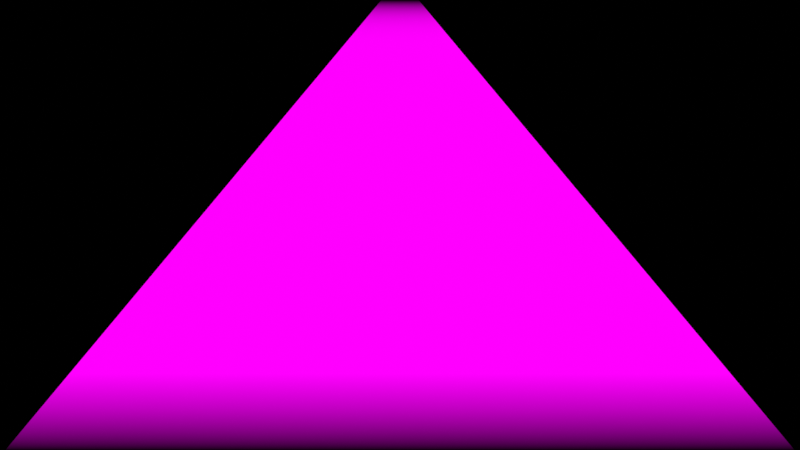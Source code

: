 # Source: StageV5.blend  (saved by Blender 4.0.36; exported with 4.5.12 LTS)
import bpy
from mathutils import Matrix  # noqa: F401  (used for matrix-valued properties, if any)

bpy.ops.wm.read_factory_settings(use_empty=True)
scene = bpy.context.scene
scene.name = 'In-game'

# ---- collections
col_collection = bpy.data.collections.new('Collection'); scene.collection.children.link(col_collection)

# ---- images (referenced by path relative to the original .blend; pixels are not part of the script)
import os
ASSET_DIR = os.environ.get("B2B_ASSET_DIR", "")  # directory of the original .blend (textures are referenced by path, not embedded)
HERE = os.path.dirname(os.path.abspath(__file__))  # packed textures are extracted next to this script under _unpacked/

def load_image(name, relpath, width, height, colorspace="sRGB"):
    """Load a texture the original file referenced (path relative to the .blend, or extracted next to this script)."""
    p = next((c for c in (os.path.join(HERE, relpath), os.path.join(ASSET_DIR, relpath)) if relpath and os.path.exists(c)), "")
    if p:
        img = bpy.data.images.load(p, check_existing=True)
        img.name = name
    else:  # same state as the original file: an image datablock whose file is absent (Cycles renders it pink)
        img = bpy.data.images.new(name, width, height)
        img.source = "FILE"
        img.filepath = "//" + (relpath or name)
    img.colorspace_settings.name = colorspace
    return img
img_stage_edge_png = load_image('stage_edge.png', 'textures/stage_edge.png', 1024, 1024, 'sRGB')
img_stagelane_png = load_image('stagelane.png', 'textures/stagelane.png', 1024, 1024, 'sRGB')
img_judgementlane_png = load_image('judgementlane.png', 'textures/judgementlane.png', 1024, 1024, 'sRGB')

# ---- materials (node trees are filled in below, after node groups)
mat_edge = bpy.data.materials.new('Edge')
mat_edge.surface_render_method = 'BLENDED'
mat_edge.blend_method = 'BLEND'
mat_edge.alpha_threshold = 0.0
mat_edge.use_transparent_shadow = False
mat_edge.roughness = 0.5
mat_edge.line_color = (0.0, 0.0, 0.0, 1.0)
mat_lanes = bpy.data.materials.new('Lanes')
mat_lanes.surface_render_method = 'BLENDED'
mat_lanes.blend_method = 'BLEND'
mat_lanes.alpha_threshold = 0.0
mat_lanes.use_transparent_shadow = False
mat_lanes.roughness = 0.5
mat_lanes.line_color = (0.0, 0.0, 0.0, 1.0)
mat_judgement_line = bpy.data.materials.new('Judgement Line')
mat_judgement_line.surface_render_method = 'BLENDED'
mat_judgement_line.blend_method = 'BLEND'
mat_judgement_line.alpha_threshold = 0.0
mat_judgement_line.use_transparent_shadow = False
mat_judgement_line.roughness = 0.5
mat_judgement_line.line_color = (0.0, 0.0, 0.0, 1.0)

# ---- node groups
ng_stage_alpha = bpy.data.node_groups.new('Stage Alpha', 'ShaderNodeTree')
_s = ng_stage_alpha.interface.new_socket(name='Alpha', in_out='OUTPUT', socket_type='NodeSocketFloat')
_s.subtype = 'FACTOR'
_s.min_value = 0.0
_s.max_value = 1.0
_s = ng_stage_alpha.interface.new_socket(name='Alpha', in_out='INPUT', socket_type='NodeSocketFloat')
_s.subtype = 'FACTOR'
_s.default_value = 1.0
_s.min_value = 0.0
_s.max_value = 1.0
_N = ng_stage_alpha.nodes; _L = ng_stage_alpha.links
n0 = _N.new('NodeGroupOutput'); n0.name = 'Group Output'; n0.location = (701, 0)
n1 = _N.new('ShaderNodeSeparateXYZ'); n1.name = 'Separate XYZ.001'; n1.location = (-333, 16)
n2 = _N.new('NodeGroupInput'); n2.name = 'Group Input'; n2.location = (-714, -30)
n3 = _N.new('ShaderNodeMath'); n3.name = 'Math.003'; n3.location = (247, 46)
n3.operation = 'MULTIPLY'
n4 = _N.new('ShaderNodeMath'); n4.name = 'Math.002'; n4.location = (453, -28)
n4.operation = 'MULTIPLY'
n5 = _N.new('ShaderNodeValToRGB'); n5.name = 'Color Ramp'; n5.location = (-147, 160)
n5.color_ramp.interpolation = 'EASE'
while len(n5.color_ramp.elements) > 1: n5.color_ramp.elements.remove(n5.color_ramp.elements[-1])
n5.color_ramp.elements[0].position = 0.0; n5.color_ramp.elements[0].color = (0.0, 0.0, 0.0, 1.0)
_e = n5.color_ramp.elements.new(0.0075); _e.color = (1.0, 1.0, 1.0, 1.0)
n6 = _N.new('ShaderNodeValToRGB'); n6.name = 'Color Ramp.001'; n6.location = (-148, -62)
n6.color_ramp.interpolation = 'EASE'
while len(n6.color_ramp.elements) > 1: n6.color_ramp.elements.remove(n6.color_ramp.elements[-1])
n6.color_ramp.elements[0].position = 0.25; n6.color_ramp.elements[0].color = (1.0, 1.0, 1.0, 1.0)
_e = n6.color_ramp.elements.new(1.0); _e.color = (0.0, 0.0, 0.0, 1.0)
n7 = _N.new('ShaderNodeTexCoord'); n7.name = 'Texture Coordinate'; n7.location = (-540, -2)
_L.new(n7.outputs[0], n1.inputs[0])
_L.new(n1.outputs[1], n6.inputs[0])
_L.new(n6.outputs[0], n3.inputs[1])
_L.new(n3.outputs[0], n4.inputs[1])
_L.new(n1.outputs[1], n5.inputs[0])
_L.new(n5.outputs[0], n3.inputs[0])
_L.new(n2.outputs[0], n4.inputs[0])
_L.new(n4.outputs[0], n0.inputs[0])
n0.is_active_output = True
ng_judgement_line = bpy.data.node_groups.new('Judgement Line', 'GeometryNodeTree')
_s = ng_judgement_line.interface.new_socket(name='Geometry', in_out='OUTPUT', socket_type='NodeSocketGeometry')
_s = ng_judgement_line.interface.new_socket(name='UV', in_out='OUTPUT', socket_type='NodeSocketVector')
_s = ng_judgement_line.interface.new_socket(name='Material', in_out='INPUT', socket_type='NodeSocketMaterial')
_s = ng_judgement_line.interface.new_socket(name='Y Pos', in_out='INPUT', socket_type='NodeSocketFloat')
_s.force_non_field = True
_s = ng_judgement_line.interface.new_socket(name='Left', in_out='INPUT', socket_type='NodeSocketFloat')
_s.force_non_field = True
_s = ng_judgement_line.interface.new_socket(name='Right', in_out='INPUT', socket_type='NodeSocketFloat')
_s.force_non_field = True
_s = ng_judgement_line.interface.new_socket(name='Left Edge', in_out='INPUT', socket_type='NodeSocketBool')
_s.default_value = True
_s.force_non_field = True
_s = ng_judgement_line.interface.new_socket(name='Right Edge', in_out='INPUT', socket_type='NodeSocketBool')
_s.default_value = True
_s.force_non_field = True
_N = ng_judgement_line.nodes; _L = ng_judgement_line.links
n0 = _N.new('ShaderNodeVectorMath'); n0.name = 'Vector Math.002'; n0.location = (-36, -67)
n1 = _N.new('GeometryNodeMeshGrid'); n1.name = 'Grid'; n1.location = (-86, 290)
n1.inputs[0].default_value = 3.0
n1.inputs[1].default_value = 2.0
n1.inputs[2].default_value = 4
n1.inputs[3].default_value = 2
n2 = _N.new('ShaderNodeVectorMath'); n2.name = 'Vector Math'; n2.location = (447, 113)
n2.operation = 'MULTIPLY'
n2.inputs[1].default_value = (1.0, 360.0, 1.0)
n3 = _N.new('ShaderNodeCombineXYZ'); n3.name = 'Combine XYZ'; n3.location = (-240, -189)
n4 = _N.new('ShaderNodeMath'); n4.name = 'Math'; n4.location = (-409, -236)
n4.operation = 'DIVIDE'
n4.inputs[1].default_value = 100.0
n5 = _N.new('ShaderNodeVectorMath'); n5.name = 'Vector Math.001'; n5.location = (-243, 10)
n5.operation = 'DIVIDE'
n5.inputs[1].default_value = (1.0, 50.0, 1.0)
n6 = _N.new('GeometryNodeInputPosition'); n6.name = 'Position'; n6.location = (-422, -41)
n7 = _N.new('NodeGroupOutput'); n7.name = 'Group Output'; n7.location = (2580, 24)
n8 = _N.new('NodeReroute'); n8.name = 'Reroute.002'; n8.location = (2341, -31)
n8.width = 16
n8.socket_idname = 'NodeSocketVector'
n9 = _N.new('GeometryNodeSetPosition'); n9.name = 'Set Position'; n9.location = (622, 316)
n10 = _N.new('FunctionNodeCompare'); n10.name = 'Compare'; n10.location = (957, 290)
n10.operation = 'LESS_EQUAL'
n10.data_type = 'INT'
n10.inputs[3].default_value = 3
n10.inputs[6].default_value = (0.0, 0.0, 0.0, 0.0)
n10.inputs[7].default_value = (0.0, 0.0, 0.0, 0.0)
n11 = _N.new('FunctionNodeCompare'); n11.name = 'Compare.001'; n11.location = (1148, 500)
n11.operation = 'GREATER_EQUAL'
n11.data_type = 'INT'
n11.inputs[3].default_value = 4
n11.inputs[6].default_value = (0.0, 0.0, 0.0, 0.0)
n11.inputs[7].default_value = (0.0, 0.0, 0.0, 0.0)
n12 = _N.new('GeometryNodeInputIndex'); n12.name = 'Index.001'; n12.location = (900, 456)
n13 = _N.new('ShaderNodeCombineXYZ'); n13.name = 'Combine XYZ.002'; n13.location = (957, 115)
n14 = _N.new('GeometryNodeSetPosition'); n14.name = 'Set Position.001'; n14.location = (1142, 340)
n15 = _N.new('GeometryNodeSetPosition'); n15.name = 'Set Position.002'; n15.location = (1335, 359)
n16 = _N.new('ShaderNodeCombineXYZ'); n16.name = 'Combine XYZ.003'; n16.location = (1167, 148)
n17 = _N.new('ShaderNodeMath'); n17.name = 'Math.001'; n17.location = (774, 110)
n17.inputs[1].default_value = 1.5
n18 = _N.new('ShaderNodeMath'); n18.name = 'Math.002'; n18.location = (962, -11)
n18.inputs[1].default_value = -1.5
n19 = _N.new('GeometryNodeSplitEdges'); n19.name = 'Split Edges'; n19.location = (1501, 319)
n20 = _N.new('GeometryNodeCaptureAttribute'); n20.name = 'Capture Attribute'; n20.location = (1673, 310)
n20.capture_items.clear()
n20.domain = 'FACE'
n21 = _N.new('GeometryNodeInputIndex'); n21.name = 'Index'; n21.location = (788, 214)
n22 = _N.new('GeometryNodeInputIndex'); n22.name = 'Index.002'; n22.location = (1500, 189)
n23 = _N.new('NodeReroute'); n23.name = 'Reroute.004'; n23.location = (1844, 254)
n23.width = 16
n23.socket_idname = 'NodeSocketInt'
n24 = _N.new('NodeGroupInput'); n24.name = 'Group Input'; n24.location = (-573, -287)
n25 = _N.new('GeometryNodeSetMaterial'); n25.name = 'Set Material'; n25.location = (2047, 336)
n26 = _N.new('ShaderNodeVectorMath'); n26.name = 'Vector Math.003'; n26.location = (263, -598)
n26.operation = 'MULTIPLY'
n26.inputs[1].default_value = (1.0, 0.5, 1.0)
n27 = _N.new('ShaderNodeSeparateXYZ'); n27.name = 'Separate XYZ'; n27.location = (439, -622)
n28 = _N.new('GeometryNodeInputPosition'); n28.name = 'Position.001'; n28.location = (251, -462)
n29 = _N.new('ShaderNodeSeparateXYZ'); n29.name = 'Separate XYZ.001'; n29.location = (441, -445)
n30 = _N.new('ShaderNodeCombineXYZ'); n30.name = 'Combine XYZ.001'; n30.location = (652, -601)
n31 = _N.new('FunctionNodeCompare'); n31.name = 'Compare.002'; n31.location = (989, -707)
n31.operation = 'EQUAL'
n31.data_type = 'INT'
n31.inputs[6].default_value = (0.0, 0.0, 0.0, 0.0)
n31.inputs[7].default_value = (0.0, 0.0, 0.0, 0.0)
n32 = _N.new('NodeReroute'); n32.name = 'Reroute.007'; n32.location = (675, -819)
n32.width = 16
n32.socket_idname = 'NodeSocketInt'
n33 = _N.new('NodeReroute'); n33.name = 'Reroute.008'; n33.location = (673, -521)
n33.width = 16
n33.socket_idname = 'NodeSocketInt'
n34 = _N.new('ShaderNodeMath'); n34.name = 'Math.004'; n34.location = (1175, -567)
n34.operation = 'MULTIPLY'
n35 = _N.new('ShaderNodeMath'); n35.name = 'Math.008'; n35.location = (1124, -266)
n35.operation = 'MULTIPLY'
n35.inputs[1].default_value = -1.0
n35.inputs[2].default_value = 1.0
n36 = _N.new('ShaderNodeMath'); n36.name = 'Math.009'; n36.location = (1344, -206)
n36.inputs[1].default_value = 2.0
n36.inputs[2].default_value = 1.0
n37 = _N.new('NodeReroute'); n37.name = 'Reroute.003'; n37.location = (2346, -595)
n37.width = 16
n37.socket_idname = 'NodeSocketVector'
n38 = _N.new('NodeReroute'); n38.name = 'Reroute.005'; n38.location = (1845, -185)
n38.width = 16
n38.socket_idname = 'NodeSocketInt'
n39 = _N.new('NodeReroute'); n39.name = 'Reroute.006'; n39.location = (670, -187)
n39.width = 16
n39.socket_idname = 'NodeSocketInt'
n40 = _N.new('NodeReroute'); n40.name = 'Reroute'; n40.location = (218, 231)
n40.width = 16
n40.socket_idname = 'NodeSocketVector'
n41 = _N.new('NodeReroute'); n41.name = 'Reroute.001'; n41.location = (225, -683)
n41.width = 16
n41.socket_idname = 'NodeSocketVector'
n42 = _N.new('NodeGroupInput'); n42.name = 'Group Input.001'; n42.location = (1877, 238)
n43 = _N.new('NodeGroupInput'); n43.name = 'Group Input.002'; n43.location = (610, -64)
n44 = _N.new('NodeGroupInput'); n44.name = 'Group Input.004'; n44.location = (955, -335)
n45 = _N.new('ShaderNodeMath'); n45.name = 'Math.006'; n45.location = (983, -546)
n45.width = 144
n45.operation = 'MULTIPLY'
n45.inputs[1].default_value = -1.0
n45.inputs[2].default_value = 1.0
n46 = _N.new('ShaderNodeMath'); n46.name = 'Math.003'; n46.location = (1170, -732)
n46.operation = 'MULTIPLY'
n47 = _N.new('ShaderNodeCombineXYZ'); n47.name = 'Combine XYZ.004'; n47.location = (1506, -682)
n48 = _N.new('ShaderNodeVectorMath'); n48.name = 'Vector Math.005'; n48.location = (2156, -558)
n49 = _N.new('ShaderNodeMath'); n49.name = 'Math.010'; n49.location = (1337, -758)
n49.operation = 'MULTIPLY'
n50 = _N.new('ShaderNodeCombineXYZ'); n50.name = 'Combine XYZ.005'; n50.location = (1913, -357)
n51 = _N.new('ShaderNodeMath'); n51.name = 'Math.011'; n51.location = (1721, -406)
n51.operation = 'MULTIPLY'
n52 = _N.new('ShaderNodeMath'); n52.name = 'Math.007'; n52.location = (1538, -243)
n52.operation = 'MULTIPLY'
n53 = _N.new('FunctionNodeCompare'); n53.name = 'Compare.003'; n53.location = (1352, -402)
n53.operation = 'EQUAL'
n53.data_type = 'INT'
n53.inputs[3].default_value = 2
n53.inputs[6].default_value = (0.0, 0.0, 0.0, 0.0)
n53.inputs[7].default_value = (0.0, 0.0, 0.0, 0.0)
n54 = _N.new('ShaderNodeMath'); n54.name = 'Math.005'; n54.location = (1533, -405)
n54.operation = 'MULTIPLY'
n55 = _N.new('ShaderNodeVectorMath'); n55.name = 'Vector Math.004'; n55.location = (1722, -569)
n56 = _N.new('NodeGroupInput'); n56.name = 'Group Input.003'; n56.location = (810, -659)
n56.width = 118
n57 = _N.new('NodeGroupInput'); n57.name = 'Group Input.005'; n57.location = (1181, -896)
n57.width = 118
n58 = _N.new('NodeGroupInput'); n58.name = 'Group Input.006'; n58.location = (1548, -563)
n58.width = 118
n59 = _N.new('ShaderNodeVectorCurve'); n59.name = 'Vector Curves'; n59.location = (149, 109)
n59.mapping.use_clip = False
n59.mapping.clip_min_x = 0.0
n59.mapping.clip_min_y = 0.0
_c = n59.mapping.curves[0]
while len(_c.points) > 2: _c.points.remove(_c.points[-1])
_c.points[0].location = (0.0, 0.0); _c.points[0].handle_type = 'AUTO'
_c.points[1].location = (1.0, 1.0); _c.points[1].handle_type = 'AUTO'
_c = n59.mapping.curves[1]
while len(_c.points) > 2: _c.points.remove(_c.points[-1])
_c.points[0].location = (0.0, 0.0); _c.points[0].handle_type = 'AUTO'
_c.points[1].location = (0.66667, 0.25); _c.points[1].handle_type = 'AUTO'
_p = _c.points.new(1.0, 1.0); _p.handle_type = 'AUTO'
_c = n59.mapping.curves[2]
while len(_c.points) > 2: _c.points.remove(_c.points[-1])
_c.points[0].location = (0.0, 0.0); _c.points[0].handle_type = 'AUTO'
_c.points[1].location = (1.0, 1.0); _c.points[1].handle_type = 'AUTO'
n59.mapping.update()
_L.new(n59.outputs[0], n2.inputs[0])
_L.new(n0.outputs[0], n59.inputs[1])
_L.new(n3.outputs[0], n0.inputs[1])
_L.new(n1.outputs[0], n9.inputs[0])
_L.new(n6.outputs[0], n5.inputs[0])
_L.new(n5.outputs[0], n0.inputs[0])
_L.new(n4.outputs[0], n3.inputs[1])
_L.new(n25.outputs[0], n7.inputs[0])
_L.new(n24.outputs[1], n4.inputs[0])
_L.new(n20.outputs[0], n25.inputs[0])
_L.new(n42.outputs[0], n25.inputs[2])
_L.new(n1.outputs[1], n40.inputs[0])
_L.new(n40.outputs[0], n41.inputs[0])
_L.new(n37.outputs[0], n8.inputs[0])
_L.new(n48.outputs[0], n37.inputs[0])
_L.new(n41.outputs[0], n26.inputs[0])
_L.new(n26.outputs[0], n27.inputs[0])
_L.new(n27.outputs[1], n30.inputs[1])
_L.new(n27.outputs[2], n30.inputs[2])
_L.new(n28.outputs[0], n29.inputs[0])
_L.new(n29.outputs[0], n30.inputs[0])
_L.new(n8.outputs[0], n7.inputs[1])
_L.new(n2.outputs[0], n9.inputs[2])
_L.new(n9.outputs[0], n14.inputs[0])
_L.new(n10.outputs[0], n14.inputs[1])
_L.new(n21.outputs[0], n10.inputs[2])
_L.new(n13.outputs[0], n14.inputs[3])
_L.new(n14.outputs[0], n15.inputs[0])
_L.new(n16.outputs[0], n15.inputs[3])
_L.new(n12.outputs[0], n11.inputs[2])
_L.new(n11.outputs[0], n15.inputs[1])
_L.new(n17.outputs[0], n13.inputs[0])
_L.new(n43.outputs[2], n17.inputs[0])
_L.new(n18.outputs[0], n16.inputs[0])
_L.new(n43.outputs[3], n18.inputs[0])
_L.new(n15.outputs[0], n19.inputs[0])
_L.new(n30.outputs[0], n55.inputs[0])
_L.new(n47.outputs[0], n55.inputs[1])
_L.new(n31.outputs[0], n46.inputs[0])
_L.new(n19.outputs[0], n20.inputs[0])
_L.new(n22.outputs[0], n20.inputs[1])
_L.new(n32.outputs[0], n31.inputs[2])
_L.new(n31.outputs[0], n34.inputs[1])
_L.new(n56.outputs[2], n45.inputs[0])
_L.new(n34.outputs[0], n47.inputs[0])
_L.new(n55.outputs[0], n48.inputs[0])
_L.new(n50.outputs[0], n48.inputs[1])
_L.new(n20.outputs[1], n23.inputs[0])
_L.new(n23.outputs[0], n38.inputs[0])
_L.new(n38.outputs[0], n39.inputs[0])
_L.new(n33.outputs[0], n32.inputs[0])
_L.new(n53.outputs[0], n54.inputs[0])
_L.new(n52.outputs[0], n50.inputs[0])
_L.new(n53.outputs[0], n52.inputs[1])
_L.new(n39.outputs[0], n33.inputs[0])
_L.new(n33.outputs[0], n53.inputs[2])
_L.new(n36.outputs[0], n52.inputs[0])
_L.new(n44.outputs[3], n35.inputs[0])
_L.new(n45.outputs[0], n34.inputs[0])
_L.new(n35.outputs[0], n36.inputs[0])
_L.new(n51.outputs[0], n50.inputs[1])
_L.new(n49.outputs[0], n47.inputs[1])
_L.new(n46.outputs[0], n49.inputs[0])
_L.new(n54.outputs[0], n51.inputs[0])
_L.new(n57.outputs[4], n49.inputs[1])
_L.new(n58.outputs[5], n51.inputs[1])
n7.is_active_output = True
ng_lanes = bpy.data.node_groups.new('Lanes', 'GeometryNodeTree')
_s = ng_lanes.interface.new_socket(name='Geometry', in_out='OUTPUT', socket_type='NodeSocketGeometry')
_s = ng_lanes.interface.new_socket(name='UV', in_out='OUTPUT', socket_type='NodeSocketVector')
_s = ng_lanes.interface.new_socket(name='Lane Material', in_out='INPUT', socket_type='NodeSocketMaterial')
_s = ng_lanes.interface.new_socket(name='Edge Material', in_out='INPUT', socket_type='NodeSocketMaterial')
_s = ng_lanes.interface.new_socket(name='Left', in_out='INPUT', socket_type='NodeSocketFloat')
_s.min_value = -1e+04
_s.max_value = 1e+04
_s.force_non_field = True
_s = ng_lanes.interface.new_socket(name='Right', in_out='INPUT', socket_type='NodeSocketFloat')
_s.min_value = -1e+04
_s.max_value = 1e+04
_s.force_non_field = True
_s = ng_lanes.interface.new_socket(name='Stage Size', in_out='INPUT', socket_type='NodeSocketFloat')
_s.default_value = 360.0
_s.min_value = 1.0
_s.force_non_field = True
_s = ng_lanes.interface.new_socket(name='Lane Vertices', in_out='INPUT', socket_type='NodeSocketInt')
_s.default_value = 16
_s.min_value = 2
_s = ng_lanes.interface.new_socket(name='Edge Vertices', in_out='INPUT', socket_type='NodeSocketInt')
_s.default_value = 128
_s.min_value = 2
_s = ng_lanes.interface.new_socket(name='Left Edge', in_out='INPUT', socket_type='NodeSocketFloat')
_s.subtype = 'FACTOR'
_s.default_value = 1.0
_s.min_value = 0.0
_s.max_value = 1.0
_s.force_non_field = True
_s = ng_lanes.interface.new_socket(name='Right Edge', in_out='INPUT', socket_type='NodeSocketFloat')
_s.subtype = 'FACTOR'
_s.default_value = 1.0
_s.min_value = 0.0
_s.max_value = 1.0
_s.force_non_field = True
_s = ng_lanes.interface.new_socket(name='Stretch L Edge', in_out='INPUT', socket_type='NodeSocketBool')
_s.force_non_field = True
_s = ng_lanes.interface.new_socket(name='Stretch R Edge', in_out='INPUT', socket_type='NodeSocketBool')
_s.force_non_field = True
_N = ng_lanes.nodes; _L = ng_lanes.links
n0 = _N.new('NodeFrame'); n0.name = 'Frame'; n0.location = (-1450, 1348)
n0.label = 'EDGES'
n0.width = 2893
n0.label_size = 64
n1 = _N.new('NodeGroupOutput'); n1.name = 'Group Output'; n1.location = (2028, 0)
n2 = _N.new('NodeReroute'); n2.name = 'Reroute.002'; n2.location = (-479, -1243)
n2.width = 16
n2.socket_idname = 'NodeSocketVector'
n3 = _N.new('ShaderNodeSeparateXYZ'); n3.name = 'Separate XYZ.002'; n3.location = (-417, -1276)
n4 = _N.new('GeometryNodeInputPosition'); n4.name = 'Position.002'; n4.location = (-592, -1345)
n5 = _N.new('GeometryNodeJoinGeometry'); n5.name = 'Join Geometry'; n5.location = (1673, -613)
n6 = _N.new('FunctionNodeCompare'); n6.name = 'Compare.003'; n6.location = (1332, -377)
n6.operation = 'EQUAL'
n6.data_type = 'INT'
n6.inputs[6].default_value = (0.0, 0.0, 0.0, 0.0)
n6.inputs[7].default_value = (0.0, 0.0, 0.0, 0.0)
n7 = _N.new('ShaderNodeMix'); n7.name = 'Mix'; n7.location = (1838, -649)
n7.data_type = 'VECTOR'
n8 = _N.new('GeometryNodeSetPosition'); n8.name = 'Set Position'; n8.location = (-496, -650)
n8.inputs[3].default_value = (0.0, 0.5, 0.0)
n9 = _N.new('GeometryNodeSetPosition'); n9.name = 'Set Position.001'; n9.location = (-322, -647)
n10 = _N.new('GeometryNodeSetPosition'); n10.name = 'Set Position.002'; n10.location = (305, -637)
n11 = _N.new('GeometryNodeSetPosition'); n11.name = 'Set Position.003'; n11.location = (506, -610)
n12 = _N.new('GeometryNodeMeshGrid'); n12.name = 'Grid'; n12.location = (-764, -674)
n12.inputs[0].default_value = 12.0
n12.inputs[2].default_value = 2
n13 = _N.new('ShaderNodeSeparateXYZ'); n13.name = 'Separate XYZ.001'; n13.location = (-424, -1139)
n14 = _N.new('ShaderNodeCombineXYZ'); n14.name = 'Combine XYZ.002'; n14.location = (91, -1112)
n15 = _N.new('ShaderNodeMath'); n15.name = 'Math'; n15.location = (-169, -1050)
n15.operation = 'MULTIPLY'
n15.inputs[1].default_value = 32.0
n16 = _N.new('NodeReroute'); n16.name = 'Reroute.003'; n16.location = (-862, -973)
n16.width = 16
n16.socket_idname = 'NodeSocketInt'
n17 = _N.new('GeometryNodeInputPosition'); n17.name = 'Position.001'; n17.location = (-326, -567)
n18 = _N.new('ShaderNodeSeparateXYZ'); n18.name = 'Separate XYZ'; n18.location = (-163, -505)
n19 = _N.new('ShaderNodeCombineXYZ'); n19.name = 'Combine XYZ'; n19.location = (137, -542)
n20 = _N.new('ShaderNodeCombineXYZ'); n20.name = 'Combine XYZ.001'; n20.location = (140, -409)
n21 = _N.new('FunctionNodeCompare'); n21.name = 'Compare'; n21.location = (-110, -845)
n21.operation = 'LESS_THAN'
n21.data_type = 'INT'
n21.inputs[6].default_value = (0.0, 0.0, 0.0, 0.0)
n21.inputs[7].default_value = (0.0, 0.0, 0.0, 0.0)
n22 = _N.new('GeometryNodeInputIndex'); n22.name = 'Index'; n22.location = (-311, -871)
n23 = _N.new('NodeReroute'); n23.name = 'Reroute'; n23.location = (207, -879)
n23.width = 16
n23.socket_idname = 'NodeSocketBool'
n24 = _N.new('FunctionNodeBooleanMath'); n24.name = 'Boolean Math'; n24.location = (310, -863)
n24.operation = 'NOT'
n25 = _N.new('ShaderNodeVectorMath'); n25.name = 'Vector Math'; n25.location = (-857, -429)
n25.operation = 'MULTIPLY'
n26 = _N.new('GeometryNodeInputPosition'); n26.name = 'Position'; n26.location = (-1299, -593)
n27 = _N.new('ShaderNodeVectorMath'); n27.name = 'Vector Math.001'; n27.location = (-697, -442)
n27.operation = 'SUBTRACT'
n27.inputs[1].default_value = (0.0, 6.39, 0.0)
n28 = _N.new('ShaderNodeCombineXYZ'); n28.name = 'Combine XYZ.006'; n28.location = (-1019, -663)
n28.inputs[0].default_value = 1.0
n28.inputs[2].default_value = 1.0
n29 = _N.new('ShaderNodeVectorCurve'); n29.name = 'Vector Curves'; n29.location = (-1124, -332)
n29.mapping.clip_min_x = 0.0
n29.mapping.clip_min_y = 0.0
_c = n29.mapping.curves[1]
while len(_c.points) > 2: _c.points.remove(_c.points[-1])
_c.points[0].location = (0.0, 0.0); _c.points[0].handle_type = 'AUTO'
_c.points[1].location = (0.66667, 0.25); _c.points[1].handle_type = 'AUTO'
_p = _c.points.new(1.0, 1.0); _p.handle_type = 'AUTO'
n29.mapping.update()
n30 = _N.new('NodeReroute'); n30.name = 'Reroute.001'; n30.location = (785, -1131)
n30.width = 16
n30.socket_idname = 'NodeSocketVector'
n31 = _N.new('NodeReroute'); n31.name = 'Reroute.009'; n31.location = (-603, -243)
n31.width = 16
n31.socket_idname = 'NodeSocketVector'
n32 = _N.new('NodeReroute'); n32.name = 'Reroute.010'; n32.location = (409, -247)
n32.width = 16
n32.socket_idname = 'NodeSocketVector'
n33 = _N.new('GeometryNodeSetPosition'); n33.name = 'Set Position.005'; n33.location = (864, -1018)
n33.inputs[3].default_value = (-0.03125, 0.5, 0.0)
n34 = _N.new('ShaderNodeCombineXYZ'); n34.name = 'Combine XYZ.003'; n34.location = (1241, -581)
n35 = _N.new('ShaderNodeCombineXYZ'); n35.name = 'Combine XYZ.004'; n35.location = (1238, -711)
n36 = _N.new('GeometryNodeInputIndex'); n36.name = 'Index.001'; n36.location = (812, -1313)
n37 = _N.new('NodeReroute'); n37.name = 'Reroute.005'; n37.location = (235, -1379)
n37.width = 16
n37.socket_idname = 'NodeSocketInt'
n38 = _N.new('NodeReroute'); n38.name = 'Reroute.006'; n38.location = (1385, -1081)
n38.width = 16
n38.socket_idname = 'NodeSocketGeometry'
n39 = _N.new('FunctionNodeCompare'); n39.name = 'Compare.001'; n39.location = (1032, -1260)
n39.operation = 'LESS_THAN'
n39.data_type = 'INT'
n39.inputs[6].default_value = (0.0, 0.0, 0.0, 0.0)
n39.inputs[7].default_value = (0.0, 0.0, 0.0, 0.0)
n40 = _N.new('NodeReroute'); n40.name = 'Reroute.008'; n40.location = (842, -1104)
n40.width = 16
n40.socket_idname = 'NodeSocketVector'
n41 = _N.new('GeometryNodeMeshGrid'); n41.name = 'Grid.001'; n41.location = (666, -1045)
n41.inputs[0].default_value = 0.0625
n41.inputs[2].default_value = 2
n42 = _N.new('GeometryNodeCaptureAttribute'); n42.name = 'Capture Attribute.001'; n42.location = (2510, -1004)
n42.capture_items.clear()
n42.domain = 'EDGE'
n43 = _N.new('NodeGroupInput'); n43.name = 'Group Input.001'; n43.location = (-168, -405)
n44 = _N.new('GeometryNodeSetMaterial'); n44.name = 'Set Material'; n44.location = (862, -616)
n45 = _N.new('NodeGroupInput'); n45.name = 'Group Input.004'; n45.location = (677, -704)
n46 = _N.new('GeometryNodeSetMaterial'); n46.name = 'Set Material.001'; n46.location = (2723, -999)
n47 = _N.new('NodeGroupInput'); n47.name = 'Group Input.006'; n47.location = (30, -1347)
n48 = _N.new('NodeGroupInput'); n48.name = 'Group Input.007'; n48.location = (-1043, -938)
n49 = _N.new('ShaderNodeCombineXYZ'); n49.name = 'Combine XYZ.005'; n49.location = (1425, -405)
n50 = _N.new('ShaderNodeCombineXYZ'); n50.name = 'Combine XYZ.007'; n50.location = (1425, -264)
n51 = _N.new('GeometryNodeSetPosition'); n51.name = 'Set Position.004'; n51.location = (1039, -1037)
n52 = _N.new('ShaderNodeVectorMath'); n52.name = 'Vector Math.002'; n52.location = (1245, -858)
n52.operation = 'MULTIPLY'
n53 = _N.new('GeometryNodeSetPosition'); n53.name = 'Set Position.006'; n53.location = (1660, -880)
n54 = _N.new('GeometryNodeSetPosition'); n54.name = 'Set Position.009'; n54.location = (1906, -1056)
n55 = _N.new('GeometryNodeInputPosition'); n55.name = 'Position.005'; n55.location = (1215, -1103)
n56 = _N.new('NodeReroute'); n56.name = 'Reroute.007'; n56.location = (1880, -1137)
n56.width = 16
n56.socket_idname = 'NodeSocketBool'
n57 = _N.new('GeometryNodeSetPosition'); n57.name = 'Set Position.008'; n57.location = (1915, -885)
n58 = _N.new('GeometryNodeSetPosition'); n58.name = 'Set Position.007'; n58.location = (1711, -1059)
n59 = _N.new('ShaderNodeVectorMath'); n59.name = 'Vector Math.004'; n59.location = (1546, -1124)
n59.operation = 'MULTIPLY'
n60 = _N.new('ShaderNodeCombineXYZ'); n60.name = 'Combine XYZ.008'; n60.location = (1379, -1239)
n60.inputs[1].default_value = 1.0
n60.inputs[2].default_value = 1.0
n61 = _N.new('GeometryNodeJoinGeometry'); n61.name = 'Join Geometry.001'; n61.location = (2346, -1026)
n62 = _N.new('GeometryNodeInputIndex'); n62.name = 'Index.003'; n62.location = (2328, -1176)
n63 = _N.new('NodeGroupInput'); n63.name = 'Group Input.008'; n63.location = (1197, -1301)
n64 = _N.new('NodeGroupInput'); n64.name = 'Group Input.011'; n64.location = (1597, -1307)
n65 = _N.new('FunctionNodeCompare'); n65.name = 'Compare.002'; n65.location = (1850, -1228)
n65.operation = 'LESS_EQUAL'
n65.inputs[6].default_value = (0.0, 0.0, 0.0, 0.0)
n65.inputs[7].default_value = (0.0, 0.0, 0.0, 0.0)
n66 = _N.new('GeometryNodeInputPosition'); n66.name = 'Position.003'; n66.location = (1011, -821)
n67 = _N.new('ShaderNodeCombineXYZ'); n67.name = 'Combine XYZ.009'; n67.location = (1036, -886)
n67.inputs[1].default_value = 1.0
n67.inputs[2].default_value = 1.0
n68 = _N.new('ShaderNodeMath'); n68.name = 'Math.009'; n68.location = (856, -851)
n68.operation = 'MULTIPLY'
n68.inputs[1].default_value = -1.0
n69 = _N.new('NodeGroupInput'); n69.name = 'Group Input'; n69.location = (-1295, -708)
n70 = _N.new('GeometryNodeSwitch'); n70.name = 'Switch'; n70.location = (2138, -1105)
n71 = _N.new('NodeGroupInput'); n71.name = 'Group Input.005'; n71.location = (2508, -919)
n72 = _N.new('NodeGroupInput'); n72.name = 'Group Input.009'; n72.location = (672, -967)
n73 = _N.new('ShaderNodeVectorMath'); n73.name = 'Vector Math.003'; n73.location = (501, -445)
n73.inputs[1].default_value = (0.0, 6.39, 0.0)
n74 = _N.new('ShaderNodeSeparateXYZ'); n74.name = 'Separate XYZ.003'; n74.location = (674, -451)
n75 = _N.new('ShaderNodeMapRange'); n75.name = 'Map Range'; n75.location = (840, -436)
n76 = _N.new('ShaderNodeMath'); n76.name = 'Math.007'; n76.location = (856, -277)
n76.operation = 'MULTIPLY'
n77 = _N.new('ShaderNodeMath'); n77.name = 'Math.008'; n77.location = (861, -102)
n77.operation = 'MULTIPLY'
n78 = _N.new('ShaderNodeMath'); n78.name = 'Math.001'; n78.location = (539, -262)
n78.operation = 'SUBTRACT'
n78.inputs[1].default_value = 1.0
n79 = _N.new('ShaderNodeMath'); n79.name = 'Math.004'; n79.location = (359, -263)
n79.operation = 'DIVIDE'
n79.inputs[1].default_value = 24.0
n80 = _N.new('ShaderNodeMath'); n80.name = 'Math.005'; n80.location = (544, -102)
n80.inputs[1].default_value = 1.0
n81 = _N.new('ShaderNodeMath'); n81.name = 'Math.006'; n81.location = (364, -103)
n81.operation = 'DIVIDE'
n81.inputs[1].default_value = 24.0
n82 = _N.new('NodeGroupInput'); n82.name = 'Group Input.002'; n82.location = (172, -339)
n83 = _N.new('NodeGroupInput'); n83.name = 'Group Input.010'; n83.location = (691, -388)
n84 = _N.new('NodeGroupInput'); n84.name = 'Group Input.012'; n84.location = (694, -232)
n85 = _N.new('GeometryNodeInputPosition'); n85.name = 'Position.004'; n85.location = (337, -502)
n86 = _N.new('ShaderNodeMath'); n86.name = 'Math.003'; n86.location = (1031, -168)
n86.operation = 'MULTIPLY'
n87 = _N.new('GeometryNodeSwitch'); n87.name = 'Switch.001'; n87.location = (1201, -162)
n87.input_type = 'FLOAT'
n87.inputs[1].default_value = 0.0
n88 = _N.new('ShaderNodeMath'); n88.name = 'Math.002'; n88.location = (1037, -341)
n88.operation = 'MULTIPLY'
n89 = _N.new('GeometryNodeSwitch'); n89.name = 'Switch.002'; n89.location = (1203, -339)
n89.input_type = 'FLOAT'
n89.inputs[1].default_value = 0.0
n90 = _N.new('NodeGroupInput'); n90.name = 'Group Input.013'; n90.location = (672, -584)
n91 = _N.new('NodeGroupInput'); n91.name = 'Group Input.003'; n91.location = (1043, -732)
n92 = _N.new('NodeGroupInput'); n92.name = 'Group Input.014'; n92.location = (1033, -502)
n93 = _N.new('NodeGroupInput'); n93.name = 'Group Input.015'; n93.location = (1029, -95)
n33.parent = n0
n34.parent = n0
n35.parent = n0
n36.parent = n0
n37.parent = n0
n38.parent = n0
n39.parent = n0
n40.parent = n0
n41.parent = n0
n42.parent = n0
n46.parent = n0
n47.parent = n0
n49.parent = n0
n50.parent = n0
n51.parent = n0
n52.parent = n0
n53.parent = n0
n54.parent = n0
n55.parent = n0
n56.parent = n0
n57.parent = n0
n58.parent = n0
n59.parent = n0
n60.parent = n0
n61.parent = n0
n62.parent = n0
n63.parent = n0
n64.parent = n0
n65.parent = n0
n66.parent = n0
n67.parent = n0
n68.parent = n0
n70.parent = n0
n71.parent = n0
n72.parent = n0
n73.parent = n0
n74.parent = n0
n75.parent = n0
n76.parent = n0
n77.parent = n0
n78.parent = n0
n79.parent = n0
n80.parent = n0
n81.parent = n0
n82.parent = n0
n83.parent = n0
n84.parent = n0
n85.parent = n0
n86.parent = n0
n87.parent = n0
n88.parent = n0
n89.parent = n0
n90.parent = n0
n91.parent = n0
n92.parent = n0
n93.parent = n0
_L.new(n4.outputs[0], n3.inputs[0])
_L.new(n3.outputs[0], n14.inputs[0])
_L.new(n75.outputs[0], n86.inputs[1])
_L.new(n10.outputs[0], n11.inputs[0])
_L.new(n38.outputs[0], n58.inputs[0])
_L.new(n23.outputs[0], n10.inputs[1])
_L.new(n37.outputs[0], n39.inputs[3])
_L.new(n15.outputs[0], n14.inputs[1])
_L.new(n41.outputs[0], n33.inputs[0])
_L.new(n12.outputs[0], n8.inputs[0])
_L.new(n70.outputs[0], n61.inputs[0])
_L.new(n27.outputs[0], n9.inputs[2])
_L.new(n57.outputs[0], n61.inputs[0])
_L.new(n12.outputs[1], n2.inputs[0])
_L.new(n38.outputs[0], n53.inputs[0])
_L.new(n49.outputs[0], n54.inputs[3])
_L.new(n13.outputs[2], n14.inputs[2])
_L.new(n33.outputs[0], n51.inputs[0])
_L.new(n32.outputs[0], n7.inputs[4])
_L.new(n11.outputs[0], n44.inputs[0])
_L.new(n36.outputs[0], n39.inputs[2])
_L.new(n30.outputs[0], n7.inputs[5])
_L.new(n69.outputs[4], n28.inputs[1])
_L.new(n18.outputs[2], n19.inputs[2])
_L.new(n29.outputs[0], n25.inputs[0])
_L.new(n6.outputs[0], n7.inputs[0])
_L.new(n26.outputs[0], n29.inputs[1])
_L.new(n74.outputs[1], n75.inputs[0])
_L.new(n51.outputs[0], n38.inputs[0])
_L.new(n9.outputs[0], n10.inputs[0])
_L.new(n46.outputs[0], n5.inputs[0])
_L.new(n8.outputs[0], n9.inputs[0])
_L.new(n14.outputs[0], n30.inputs[0])
_L.new(n35.outputs[0], n58.inputs[3])
_L.new(n42.outputs[0], n46.inputs[0])
_L.new(n52.outputs[0], n53.inputs[2])
_L.new(n34.outputs[0], n53.inputs[3])
_L.new(n61.outputs[0], n42.inputs[0])
_L.new(n75.outputs[0], n88.inputs[1])
_L.new(n85.outputs[0], n73.inputs[0])
_L.new(n81.outputs[0], n80.inputs[0])
_L.new(n41.outputs[1], n40.inputs[0])
_L.new(n13.outputs[1], n15.inputs[0])
_L.new(n27.outputs[0], n51.inputs[2])
_L.new(n17.outputs[0], n18.inputs[0])
_L.new(n23.outputs[0], n24.inputs[0])
_L.new(n40.outputs[0], n31.inputs[0])
_L.new(n76.outputs[0], n88.inputs[0])
_L.new(n25.outputs[0], n27.inputs[0])
_L.new(n18.outputs[2], n20.inputs[2])
_L.new(n53.outputs[0], n57.inputs[0])
_L.new(n44.outputs[0], n5.inputs[0])
_L.new(n22.outputs[0], n21.inputs[2])
_L.new(n31.outputs[0], n32.inputs[0])
_L.new(n56.outputs[0], n57.inputs[1])
_L.new(n18.outputs[1], n20.inputs[1])
_L.new(n2.outputs[0], n13.inputs[0])
_L.new(n24.outputs[0], n11.inputs[1])
_L.new(n16.outputs[0], n21.inputs[3])
_L.new(n77.outputs[0], n86.inputs[0])
_L.new(n19.outputs[0], n10.inputs[2])
_L.new(n28.outputs[0], n25.inputs[1])
_L.new(n42.outputs[1], n6.inputs[2])
_L.new(n50.outputs[0], n57.inputs[3])
_L.new(n39.outputs[0], n56.inputs[0])
_L.new(n66.outputs[0], n52.inputs[0])
_L.new(n56.outputs[0], n54.inputs[1])
_L.new(n21.outputs[0], n23.inputs[0])
_L.new(n58.outputs[0], n54.inputs[0])
_L.new(n16.outputs[0], n12.inputs[3])
_L.new(n18.outputs[1], n19.inputs[1])
_L.new(n20.outputs[0], n11.inputs[2])
_L.new(n37.outputs[0], n41.inputs[3])
_L.new(n73.outputs[0], n74.inputs[0])
_L.new(n62.outputs[0], n42.inputs[1])
_L.new(n79.outputs[0], n78.inputs[0])
_L.new(n5.outputs[0], n1.inputs[0])
_L.new(n7.outputs[1], n1.inputs[1])
_L.new(n43.outputs[2], n19.inputs[0])
_L.new(n43.outputs[3], n20.inputs[0])
_L.new(n82.outputs[2], n79.inputs[0])
_L.new(n82.outputs[3], n81.inputs[0])
_L.new(n91.outputs[2], n35.inputs[0])
_L.new(n91.outputs[3], n34.inputs[0])
_L.new(n45.outputs[0], n44.inputs[2])
_L.new(n71.outputs[1], n46.inputs[2])
_L.new(n47.outputs[6], n37.inputs[0])
_L.new(n48.outputs[5], n16.inputs[0])
_L.new(n59.outputs[0], n58.inputs[2])
_L.new(n55.outputs[0], n59.inputs[0])
_L.new(n60.outputs[0], n59.inputs[1])
_L.new(n63.outputs[7], n60.inputs[0])
_L.new(n78.outputs[0], n76.inputs[0])
_L.new(n83.outputs[7], n76.inputs[1])
_L.new(n54.outputs[0], n70.inputs[1])
_L.new(n64.outputs[7], n65.inputs[0])
_L.new(n65.outputs[0], n70.inputs[0])
_L.new(n80.outputs[0], n77.inputs[0])
_L.new(n84.outputs[8], n77.inputs[1])
_L.new(n67.outputs[0], n52.inputs[1])
_L.new(n68.outputs[0], n67.inputs[0])
_L.new(n72.outputs[8], n68.inputs[0])
_L.new(n90.outputs[4], n75.inputs[2])
_L.new(n86.outputs[0], n87.inputs[2])
_L.new(n87.outputs[0], n50.inputs[0])
_L.new(n88.outputs[0], n89.inputs[2])
_L.new(n89.outputs[0], n49.inputs[0])
_L.new(n92.outputs[9], n89.inputs[0])
_L.new(n93.outputs[10], n87.inputs[0])
n1.is_active_output = True
ng_judgement_gradient = bpy.data.node_groups.new('Judgement Gradient', 'GeometryNodeTree')
_s = ng_judgement_gradient.interface.new_socket(name='Gradient', in_out='OUTPUT', socket_type='NodeSocketFloat')
_s = ng_judgement_gradient.interface.new_socket(name='Center', in_out='INPUT', socket_type='NodeSocketObject')
_s = ng_judgement_gradient.interface.new_socket(name='Left', in_out='INPUT', socket_type='NodeSocketFloat')
_s.force_non_field = True
_s = ng_judgement_gradient.interface.new_socket(name='Right', in_out='INPUT', socket_type='NodeSocketFloat')
_s.force_non_field = True
_s = ng_judgement_gradient.interface.new_socket(name='Stretch Gradient', in_out='INPUT', socket_type='NodeSocketBool')
_s.force_non_field = True
_s = ng_judgement_gradient.interface.new_socket(name='Stretch Minimum', in_out='INPUT', socket_type='NodeSocketInt')
_s.min_value = 0
_s.force_non_field = True
_s = ng_judgement_gradient.interface.new_socket(name='Stretch Maximum', in_out='INPUT', socket_type='NodeSocketInt')
_s.min_value = 0
_s.force_non_field = True
_N = ng_judgement_gradient.nodes; _L = ng_judgement_gradient.links
n0 = _N.new('ShaderNodeSeparateXYZ'); n0.name = 'Separate XYZ.001'; n0.location = (-401, 129)
n1 = _N.new('FunctionNodeCompare'); n1.name = 'Compare'; n1.location = (-211, 100)
n1.operation = 'EQUAL'
n1.inputs[6].default_value = (0.0, 0.0, 0.0, 0.0)
n1.inputs[7].default_value = (0.0, 0.0, 0.0, 0.0)
n2 = _N.new('GeometryNodeSetPosition'); n2.name = 'Set Position'; n2.location = (-1277, -179)
n3 = _N.new('NodeGroupInput'); n3.name = 'Group Input'; n3.location = (-2037, -264)
n4 = _N.new('GeometryNodeInputPosition'); n4.name = 'Position.001'; n4.location = (-1664, -284)
n5 = _N.new('ShaderNodeVectorMath'); n5.name = 'Vector Math.001'; n5.location = (-1222, 20)
n5.operation = 'LENGTH'
n6 = _N.new('NodeReroute'); n6.name = 'Reroute'; n6.location = (-1543, -225)
n6.width = 16
n6.socket_idname = 'NodeSocketVector'
n7 = _N.new('ShaderNodeVectorMath'); n7.name = 'Vector Math'; n7.location = (-1477, -234)
n7.operation = 'MULTIPLY'
n8 = _N.new('GeometryNodeBoundBox'); n8.name = 'Bounding Box'; n8.location = (-1105, -263)
n9 = _N.new('ShaderNodeVectorMath'); n9.name = 'Vector Math.002'; n9.location = (-923, -235)
n9.operation = 'SUBTRACT'
n10 = _N.new('ShaderNodeVectorMath'); n10.name = 'Vector Math.003'; n10.location = (-760, -179)
n10.operation = 'DIVIDE'
n10.inputs[1].default_value = (-2.0, -2.0, -2.0)
n11 = _N.new('ShaderNodeSeparateXYZ'); n11.name = 'Separate XYZ.002'; n11.location = (-584, -172)
n12 = _N.new('NodeReroute'); n12.name = 'Reroute.001'; n12.location = (-23, -112)
n12.width = 16
n12.socket_idname = 'NodeSocketBool'
n13 = _N.new('GeometryNodeSwitch'); n13.name = 'Switch.001'; n13.location = (20, 76)
n13.input_type = 'FLOAT'
n14 = _N.new('ShaderNodeSeparateXYZ'); n14.name = 'Separate XYZ'; n14.location = (-392, -49)
n15 = _N.new('GeometryNodeInputPosition'); n15.name = 'Position'; n15.location = (-572, -92)
n15.width = 136
n16 = _N.new('ShaderNodeMath'); n16.name = 'Math.003'; n16.location = (-592, -376)
n16.operation = 'DIVIDE'
n16.inputs[1].default_value = -2.0
n17 = _N.new('ShaderNodeMath'); n17.name = 'Math.002'; n17.location = (-774, -382)
n17.operation = 'SUBTRACT'
n18 = _N.new('ShaderNodeMath'); n18.name = 'Math.006'; n18.location = (-777, -537)
n19 = _N.new('ShaderNodeMath'); n19.name = 'Math.005'; n19.location = (-594, -531)
n19.operation = 'DIVIDE'
n19.inputs[1].default_value = 2.0
n20 = _N.new('GeometryNodeSwitch'); n20.name = 'Switch'; n20.location = (-93, -254)
n20.input_type = 'FLOAT'
n20.inputs[1].default_value = 6.0
n21 = _N.new('NodeGroupInput'); n21.name = 'Group Input.001'; n21.location = (-270, -303)
n22 = _N.new('ShaderNodeMath'); n22.name = 'Math.001'; n22.location = (258, 11)
n22.operation = 'SUBTRACT'
n23 = _N.new('NodeGroupInput'); n23.name = 'Group Input.002'; n23.location = (-1170, -459)
n24 = _N.new('NodeGroupOutput'); n24.name = 'Group Output'; n24.location = (1075, 15)
n25 = _N.new('GeometryNodeSwitch'); n25.name = 'Switch.003'; n25.location = (458, -123)
n25.input_type = 'FLOAT'
n26 = _N.new('ShaderNodeMath'); n26.name = 'Math'; n26.location = (820, 12)
n26.operation = 'DIVIDE'
n27 = _N.new('NodeGroupInput'); n27.name = 'Group Input.003'; n27.location = (-89, -434)
n28 = _N.new('FunctionNodeCompare'); n28.name = 'Compare.001'; n28.location = (260, -387)
n28.width = 134
n28.data_type = 'INT'
n28.inputs[6].default_value = (0.0, 0.0, 0.0, 0.0)
n28.inputs[7].default_value = (0.0, 0.0, 0.0, 0.0)
n29 = _N.new('NodeReroute'); n29.name = 'Reroute.002'; n29.location = (190, -353)
n29.width = 16
n29.socket_idname = 'NodeSocketInt'
n30 = _N.new('ShaderNodeMath'); n30.name = 'Math.004'; n30.location = (266, -221)
n30.operation = 'MINIMUM'
n31 = _N.new('ShaderNodeMath'); n31.name = 'Math.007'; n31.location = (633, -173)
n31.operation = 'MAXIMUM'
n32 = _N.new('GeometryNodeSwitch'); n32.name = 'Switch.002'; n32.location = (77, -122)
n32.input_type = 'FLOAT'
n33 = _N.new('GeometryNodeObjectInfo'); n33.name = 'Object Info'; n33.location = (-1836, -150)
n34 = _N.new('GeometryNodeSelfObject'); n34.name = 'Self Object'; n34.location = (-1977, -43)
n35 = _N.new('GeometryNodeObjectInfo'); n35.name = 'Object Info.001'; n35.location = (-1557, 91)
n36 = _N.new('ShaderNodeVectorMath'); n36.name = 'Vector Math.004'; n36.location = (-963, 161)
n36.operation = 'SUBTRACT'
n37 = _N.new('ShaderNodeVectorMath'); n37.name = 'Vector Math.005'; n37.location = (-1736, -200)
n37.operation = 'ABSOLUTE'
_L.new(n15.outputs[0], n14.inputs[0])
_L.new(n26.outputs[0], n24.inputs[0])
_L.new(n22.outputs[0], n26.inputs[0])
_L.new(n36.outputs[0], n0.inputs[0])
_L.new(n14.outputs[0], n22.inputs[0])
_L.new(n3.outputs[0], n33.inputs[0])
_L.new(n21.outputs[3], n20.inputs[0])
_L.new(n23.outputs[1], n17.inputs[0])
_L.new(n23.outputs[2], n17.inputs[1])
_L.new(n17.outputs[0], n16.inputs[0])
_L.new(n16.outputs[0], n20.inputs[2])
_L.new(n23.outputs[1], n18.inputs[0])
_L.new(n23.outputs[2], n18.inputs[1])
_L.new(n18.outputs[0], n19.inputs[0])
_L.new(n13.outputs[0], n22.inputs[1])
_L.new(n19.outputs[0], n13.inputs[2])
_L.new(n0.outputs[0], n13.inputs[1])
_L.new(n2.outputs[0], n8.inputs[0])
_L.new(n33.outputs[4], n2.inputs[0])
_L.new(n4.outputs[0], n7.inputs[0])
_L.new(n7.outputs[0], n2.inputs[2])
_L.new(n6.outputs[0], n7.inputs[1])
_L.new(n6.outputs[0], n5.inputs[0])
_L.new(n5.outputs[1], n1.inputs[0])
_L.new(n12.outputs[0], n13.inputs[0])
_L.new(n37.outputs[0], n6.inputs[0])
_L.new(n1.outputs[0], n12.inputs[0])
_L.new(n12.outputs[0], n32.inputs[0])
_L.new(n20.outputs[0], n32.inputs[2])
_L.new(n8.outputs[1], n9.inputs[0])
_L.new(n8.outputs[2], n9.inputs[1])
_L.new(n9.outputs[0], n10.inputs[0])
_L.new(n10.outputs[0], n11.inputs[0])
_L.new(n11.outputs[0], n32.inputs[1])
_L.new(n32.outputs[0], n30.inputs[0])
_L.new(n31.outputs[0], n26.inputs[1])
_L.new(n29.outputs[0], n30.inputs[1])
_L.new(n30.outputs[0], n25.inputs[2])
_L.new(n32.outputs[0], n25.inputs[1])
_L.new(n29.outputs[0], n28.inputs[2])
_L.new(n28.outputs[0], n25.inputs[0])
_L.new(n25.outputs[0], n31.inputs[0])
_L.new(n27.outputs[4], n31.inputs[1])
_L.new(n27.outputs[5], n29.inputs[0])
_L.new(n34.outputs[0], n35.inputs[0])
_L.new(n33.outputs[1], n36.inputs[0])
_L.new(n35.outputs[1], n36.inputs[1])
_L.new(n33.outputs[3], n37.inputs[0])
n24.is_active_output = True
ng_stage = bpy.data.node_groups.new('Stage', 'GeometryNodeTree')
_s = ng_stage.interface.new_socket(name='Geometry', in_out='OUTPUT', socket_type='NodeSocketGeometry')
_s = ng_stage.interface.new_socket(name='Stage UV', in_out='OUTPUT', socket_type='NodeSocketVector')
_s.hide_value = True
_s = ng_stage.interface.new_socket(name='Judgement UV', in_out='OUTPUT', socket_type='NodeSocketVector')
_s.hide_value = True
_s = ng_stage.interface.new_socket(name='Judgement Gradient', in_out='OUTPUT', socket_type='NodeSocketFloat')
_s.hide_value = True
_s = ng_stage.interface.new_socket(name='Extra Lanes Factor', in_out='OUTPUT', socket_type='NodeSocketFloat')
_s.subtype = 'FACTOR'
_s.min_value = 0.0
_s.max_value = 1.0
_s = ng_stage.interface.new_socket(name='Gradient Scale', in_out='OUTPUT', socket_type='NodeSocketFloat')
_s.min_value = 0.0
_s = ng_stage.interface.new_socket(name='Clamp Gradient', in_out='OUTPUT', socket_type='NodeSocketInt')
_s.min_value = 0
_s = ng_stage.interface.new_socket(name='Preview', in_out='OUTPUT', socket_type='NodeSocketColor')
_s.hide_value = True
_s = ng_stage.interface.new_socket(name='(Material) Lanes', in_out='INPUT', socket_type='NodeSocketMaterial')
_s = ng_stage.interface.new_socket(name='(Material) Edges', in_out='INPUT', socket_type='NodeSocketMaterial')
_s = ng_stage.interface.new_socket(name='(Material) Judgement Line', in_out='INPUT', socket_type='NodeSocketMaterial')
_s = ng_stage.interface.new_socket(name='(Stage) Extra Lanes Factor', in_out='INPUT', socket_type='NodeSocketFloat')
_s.subtype = 'FACTOR'
_s.default_value = 1.0
_s.min_value = 0.0
_s.max_value = 1.0
_s.force_non_field = True
_s = ng_stage.interface.new_socket(name='(Stage) Left', in_out='INPUT', socket_type='NodeSocketFloat')
_s.default_value = -6.0
_s.force_non_field = True
_s = ng_stage.interface.new_socket(name='(Stage) Right', in_out='INPUT', socket_type='NodeSocketFloat')
_s.default_value = 6.0
_s.force_non_field = True
_s = ng_stage.interface.new_socket(name='(Gradient) Gradient Center', in_out='INPUT', socket_type='NodeSocketObject')
_s.description = 'This disables Stretch Gradient'
_s = ng_stage.interface.new_socket(name='(Gradient) Gradient Scale', in_out='INPUT', socket_type='NodeSocketFloat')
_s.default_value = 1.0
_s.min_value = 0.0
_s.force_non_field = True
_s = ng_stage.interface.new_socket(name='(Gradient) Clamp Gradient', in_out='INPUT', socket_type='NodeSocketInt')
_s.default_value = 12
_s.min_value = 0
_s.force_non_field = True
_s.description = 'Set to 0 to disable'
_s = ng_stage.interface.new_socket(name='(Gradient) Stretch Gradient', in_out='INPUT', socket_type='NodeSocketBool')
_s.force_non_field = True
_s = ng_stage.interface.new_socket(name='(Gradient) Stretch Minimum', in_out='INPUT', socket_type='NodeSocketInt')
_s.default_value = 2
_s.min_value = 0
_s.force_non_field = True
_s.description = 'Set to 0 to disable'
_s = ng_stage.interface.new_socket(name='(Gradient) Stretch Maximum', in_out='INPUT', socket_type='NodeSocketInt')
_s.default_value = 6
_s.min_value = 0
_s.force_non_field = True
_s.description = 'Set to 0 to disable'
_s = ng_stage.interface.new_socket(name='(Edges) Stage Left', in_out='INPUT', socket_type='NodeSocketBool')
_s.default_value = True
_s.force_non_field = True
_s = ng_stage.interface.new_socket(name='(Edges) Stage Right', in_out='INPUT', socket_type='NodeSocketBool')
_s.default_value = True
_s.force_non_field = True
_s = ng_stage.interface.new_socket(name='(Edges) Judgement Left', in_out='INPUT', socket_type='NodeSocketBool')
_s.default_value = True
_s.force_non_field = True
_s = ng_stage.interface.new_socket(name='(Edges) Judgement Right', in_out='INPUT', socket_type='NodeSocketBool')
_s.default_value = True
_s.force_non_field = True
_s = ng_stage.interface.new_socket(name='(Edges) Stretch Left Edge', in_out='INPUT', socket_type='NodeSocketBool')
_s.default_value = True
_s.force_non_field = True
_s = ng_stage.interface.new_socket(name='(Edges) Stretch Right Edge', in_out='INPUT', socket_type='NodeSocketBool')
_s.default_value = True
_s.force_non_field = True
ng_stage.is_modifier = True
_N = ng_stage.nodes; _L = ng_stage.links
n0 = _N.new('NodeReroute'); n0.name = 'Reroute.001'; n0.location = (170, 431)
n0.width = 16
n0.socket_idname = 'NodeSocketFloat'
n1 = _N.new('NodeReroute'); n1.name = 'Reroute'; n1.location = (155, 411)
n1.width = 16
n1.socket_idname = 'NodeSocketFloat'
n2 = _N.new('GeometryNodeGroup'); n2.name = 'Group.001'; n2.location = (459, 278)
n2.width = 343
n2.node_tree = ng_judgement_line
n2.inputs[1].default_value = 0.0
n3 = _N.new('GeometryNodeJoinGeometry'); n3.name = 'Join Geometry'; n3.location = (972, 353)
n4 = _N.new('NodeGroupOutput'); n4.name = 'Group Output'; n4.location = (1550, 339)
n4.width = 176
n4.inputs[7].default_value = (0.0, 0.0, 0.0, 1.0)
n5 = _N.new('GeometryNodeGroup'); n5.name = 'Group'; n5.location = (464, 628)
n5.width = 346
n5.node_tree = ng_lanes
n5.inputs[4].default_value = 360.0
n5.inputs[5].default_value = 16
n5.inputs[6].default_value = 128
n6 = _N.new('NodeReroute'); n6.name = 'Reroute.002'; n6.location = (361, 143)
n6.width = 16
n6.socket_idname = 'NodeSocketFloat'
n7 = _N.new('NodeReroute'); n7.name = 'Reroute.003'; n7.location = (348, 125)
n7.width = 16
n7.socket_idname = 'NodeSocketFloat'
n8 = _N.new('GeometryNodeGroup'); n8.name = 'Group.002'; n8.location = (461, 15)
n8.width = 344
n8.node_tree = ng_judgement_gradient
n9 = _N.new('NodeGroupInput'); n9.name = 'Group Input.002'; n9.location = (1169, 207)
n9.width = 199
n10 = _N.new('NodeGroupInput'); n10.name = 'Group Input.001'; n10.location = (122, -76)
n10.width = 199
n11 = _N.new('NodeGroupInput'); n11.name = 'Group Input'; n11.location = (-187, 551)
n11.width = 189
n12 = _N.new('NodeReroute'); n12.name = 'Reroute.004'; n12.location = (319, 482)
n12.width = 16
n12.socket_idname = 'NodeSocketMaterial'
_L.new(n5.outputs[1], n4.inputs[1])
_L.new(n1.outputs[0], n5.inputs[3])
_L.new(n0.outputs[0], n5.inputs[2])
_L.new(n2.outputs[0], n3.inputs[0])
_L.new(n5.outputs[0], n3.inputs[0])
_L.new(n11.outputs[5], n1.inputs[0])
_L.new(n11.outputs[4], n0.inputs[0])
_L.new(n6.outputs[0], n2.inputs[2])
_L.new(n7.outputs[0], n2.inputs[3])
_L.new(n2.outputs[1], n4.inputs[2])
_L.new(n8.outputs[0], n4.inputs[3])
_L.new(n0.outputs[0], n6.inputs[0])
_L.new(n1.outputs[0], n7.inputs[0])
_L.new(n6.outputs[0], n8.inputs[1])
_L.new(n7.outputs[0], n8.inputs[2])
_L.new(n3.outputs[0], n4.inputs[0])
_L.new(n10.outputs[6], n8.inputs[0])
_L.new(n10.outputs[9], n8.inputs[3])
_L.new(n10.outputs[10], n8.inputs[4])
_L.new(n10.outputs[11], n8.inputs[5])
_L.new(n9.outputs[3], n4.inputs[4])
_L.new(n9.outputs[7], n4.inputs[5])
_L.new(n9.outputs[8], n4.inputs[6])
_L.new(n11.outputs[12], n5.inputs[7])
_L.new(n11.outputs[13], n5.inputs[8])
_L.new(n11.outputs[14], n2.inputs[4])
_L.new(n11.outputs[15], n2.inputs[5])
_L.new(n11.outputs[16], n5.inputs[9])
_L.new(n11.outputs[17], n5.inputs[10])
_L.new(n11.outputs[0], n5.inputs[0])
_L.new(n11.outputs[1], n5.inputs[1])
_L.new(n11.outputs[2], n12.inputs[0])
_L.new(n12.outputs[0], n2.inputs[0])
n4.is_active_output = True
ng_extra_lanes_marking = bpy.data.node_groups.new('Extra Lanes Marking', 'ShaderNodeTree')
_s = ng_extra_lanes_marking.interface.new_socket(name='Color', in_out='OUTPUT', socket_type='NodeSocketColor')
_s.default_value = (0.0, 0.0, 0.0, 0.0)
_s = ng_extra_lanes_marking.interface.new_socket(name='Alpha', in_out='OUTPUT', socket_type='NodeSocketFloat')
_s = ng_extra_lanes_marking.interface.new_socket(name='Color', in_out='INPUT', socket_type='NodeSocketColor')
_s.default_value = (0.5, 0.5, 0.5, 1.0)
_s = ng_extra_lanes_marking.interface.new_socket(name='Alpha', in_out='INPUT', socket_type='NodeSocketFloat')
_s.subtype = 'FACTOR'
_s.default_value = 1.0
_s.min_value = 0.0
_s.max_value = 1.0
_s = ng_extra_lanes_marking.interface.new_socket(name='Extra Lanes Factor', in_out='INPUT', socket_type='NodeSocketFloat')
_s.subtype = 'FACTOR'
_s.default_value = 1.0
_s.min_value = 0.0
_s.max_value = 1.0
_s = ng_extra_lanes_marking.interface.new_socket(name='Lane Fade-out', in_out='INPUT', socket_type='NodeSocketFloat')
_s.default_value = 12.0
_s.min_value = 2.0
_s = ng_extra_lanes_marking.interface.new_socket(name='UV', in_out='INPUT', socket_type='NodeSocketVector')
_s.min_value = -1e+04
_s.max_value = 1e+04
_s.hide_value = True
_N = ng_extra_lanes_marking.nodes; _L = ng_extra_lanes_marking.links
n0 = _N.new('NodeGroupOutput'); n0.name = 'Group Output'; n0.location = (1226, 0)
n1 = _N.new('ShaderNodeMath'); n1.name = 'Math.003'; n1.location = (-136, 147)
n1.operation = 'MODULO'
n1.inputs[1].default_value = 2.0
n2 = _N.new('ShaderNodeMath'); n2.name = 'Math.005'; n2.location = (-150, -23)
n2.operation = 'GREATER_THAN'
n2.inputs[1].default_value = 6.0
n3 = _N.new('ShaderNodeMath'); n3.name = 'Math.010'; n3.location = (-82, -187)
n3.operation = 'SUBTRACT'
n3.use_clamp = True
n3.inputs[0].default_value = 1.0
n4 = _N.new('ShaderNodeMath'); n4.name = 'Math.009'; n4.location = (-239, -185)
n4.operation = 'DIVIDE'
n4.use_clamp = True
n5 = _N.new('ShaderNodeMath'); n5.name = 'Math.012'; n5.location = (-241, -342)
n5.operation = 'DIVIDE'
n5.use_clamp = True
n5.inputs[0].default_value = 2.0
n6 = _N.new('ShaderNodeMath'); n6.name = 'Math.011'; n6.location = (71, -191)
n6.operation = 'SNAP'
n6.use_clamp = True
n7 = _N.new('ShaderNodeMath'); n7.name = 'Math.004'; n7.location = (-679, 95)
n7.operation = 'ABSOLUTE'
n7.inputs[1].default_value = 1.0
n8 = _N.new('NodeReroute'); n8.name = 'Reroute.001'; n8.location = (-450, -476)
n8.width = 16
n8.socket_idname = 'NodeSocketFloat'
n9 = _N.new('ShaderNodeSeparateXYZ'); n9.name = 'Separate XYZ'; n9.location = (-848, 106)
n10 = _N.new('ShaderNodeMath'); n10.name = 'Math.002'; n10.location = (711, 311)
n10.operation = 'MULTIPLY'
n11 = _N.new('ShaderNodeMix'); n11.name = 'Mix'; n11.location = (1036, 340)
n11.data_type = 'RGBA'
n11.blend_type = 'OVERLAY'
n11.inputs[7].default_value = (0.5, 1.0, 0.7, 1.0)
n12 = _N.new('ShaderNodeMapRange'); n12.name = 'Map Range'; n12.location = (877, 476)
n13 = _N.new('ShaderNodeMath'); n13.name = 'Math.006'; n13.location = (529, 149)
n13.operation = 'MULTIPLY'
n14 = _N.new('NodeGroupInput'); n14.name = 'Group Input.001'; n14.location = (504, 399)
n15 = _N.new('ShaderNodeMath'); n15.name = 'Math.008'; n15.location = (-400, -190)
n15.operation = 'SUBTRACT'
n15.inputs[1].default_value = 8.0
n16 = _N.new('ShaderNodeMath'); n16.name = 'Math.013'; n16.location = (-687, -426)
n16.operation = 'SNAP'
n16.inputs[1].default_value = 2.0
n17 = _N.new('ShaderNodeMath'); n17.name = 'Math.007'; n17.location = (71, -21)
n17.operation = 'MULTIPLY'
n18 = _N.new('ShaderNodeMath'); n18.name = 'Math.001'; n18.location = (356, 151)
n18.operation = 'MULTIPLY'
n19 = _N.new('NodeGroupInput'); n19.name = 'Group Input'; n19.location = (-1165, -87)
n20 = _N.new('NodeReroute'); n20.name = 'Reroute'; n20.location = (-466, 55)
n20.width = 16
n20.socket_idname = 'NodeSocketFloat'
n21 = _N.new('ShaderNodeMath'); n21.name = 'Math'; n21.location = (46, 155)
n21.operation = 'COMPARE'
n21.inputs[1].default_value = 1.0
n21.inputs[2].default_value = 0.9922
_L.new(n17.outputs[0], n18.inputs[1])
_L.new(n20.outputs[0], n2.inputs[0])
_L.new(n13.outputs[0], n11.inputs[0])
_L.new(n9.outputs[0], n7.inputs[0])
_L.new(n20.outputs[0], n1.inputs[0])
_L.new(n6.outputs[0], n13.inputs[1])
_L.new(n21.outputs[0], n18.inputs[0])
_L.new(n5.outputs[0], n6.inputs[1])
_L.new(n8.outputs[0], n5.inputs[1])
_L.new(n3.outputs[0], n6.inputs[0])
_L.new(n8.outputs[0], n4.inputs[1])
_L.new(n4.outputs[0], n3.inputs[1])
_L.new(n15.outputs[0], n4.inputs[0])
_L.new(n20.outputs[0], n15.inputs[0])
_L.new(n7.outputs[0], n20.inputs[0])
_L.new(n1.outputs[0], n21.inputs[0])
_L.new(n10.outputs[0], n12.inputs[3])
_L.new(n2.outputs[0], n17.inputs[0])
_L.new(n13.outputs[0], n10.inputs[0])
_L.new(n18.outputs[0], n13.inputs[0])
_L.new(n19.outputs[2], n17.inputs[1])
_L.new(n16.outputs[0], n8.inputs[0])
_L.new(n11.outputs[2], n0.inputs[0])
_L.new(n12.outputs[0], n0.inputs[1])
_L.new(n14.outputs[1], n12.inputs[0])
_L.new(n14.outputs[0], n11.inputs[6])
_L.new(n19.outputs[3], n16.inputs[0])
_L.new(n19.outputs[4], n9.inputs[0])
n0.is_active_output = True
ng_gradient_color = bpy.data.node_groups.new('Gradient Color', 'ShaderNodeTree')
_s = ng_gradient_color.interface.new_socket(name='Color', in_out='OUTPUT', socket_type='NodeSocketColor')
_s.default_value = (0.0, 0.0, 0.0, 0.0)
_s = ng_gradient_color.interface.new_socket(name='Color', in_out='INPUT', socket_type='NodeSocketColor')
_s.default_value = (0.8, 0.8, 0.8, 1.0)
_s = ng_gradient_color.interface.new_socket(name='Clamp Gradient', in_out='INPUT', socket_type='NodeSocketFloat')
_s.default_value = 12.0
_s.min_value = 0.0
_s.max_value = 1e+04
_s = ng_gradient_color.interface.new_socket(name='Gradient Scale', in_out='INPUT', socket_type='NodeSocketFloat')
_s.default_value = 1.0
_s.min_value = 0.0
_s.max_value = 1e+04
_s = ng_gradient_color.interface.new_socket(name='Judgement Gradient', in_out='INPUT', socket_type='NodeSocketFloat')
_s.min_value = -1e+04
_s.max_value = 1e+04
_s.hide_value = True
_N = ng_gradient_color.nodes; _L = ng_gradient_color.links
n0 = _N.new('NodeGroupOutput'); n0.name = 'Group Output'; n0.location = (1094, 0)
n1 = _N.new('ShaderNodeMath'); n1.name = 'Math'; n1.location = (602, -2)
n2 = _N.new('ShaderNodeMath'); n2.name = 'Math.003'; n2.location = (599, -167)
n2.inputs[1].default_value = 1.0
n3 = _N.new('ShaderNodeMath'); n3.name = 'Math.004'; n3.location = (356, -26)
n3.operation = 'PINGPONG'
n3.inputs[1].default_value = 1.0
n4 = _N.new('ShaderNodeMath'); n4.name = 'Math.005'; n4.location = (357, -180)
n4.operation = 'PINGPONG'
n4.inputs[1].default_value = 3.0
n5 = _N.new('ShaderNodeMath'); n5.name = 'Math.002'; n5.location = (107, -178)
n5.operation = 'MULTIPLY'
n5.inputs[1].default_value = 0.25
n6 = _N.new('ShaderNodeMath'); n6.name = 'Math.001'; n6.location = (97, -22)
n6.operation = 'MULTIPLY'
n6.inputs[1].default_value = 0.08333
n7 = _N.new('ShaderNodeHueSaturation'); n7.name = 'Hue/Saturation/Value'; n7.location = (894, 180)
n8 = _N.new('NodeGroupInput'); n8.name = 'Group Input.001'; n8.location = (562, 189)
n9 = _N.new('NodeReroute'); n9.name = 'Reroute.001'; n9.location = (26, -133)
n9.width = 16
n9.socket_idname = 'NodeSocketFloat'
n10 = _N.new('ShaderNodeMath'); n10.name = 'Math.008'; n10.location = (-1215, 126)
n10.operation = 'LESS_THAN'
n10.inputs[1].default_value = 1.0
n10.inputs[2].default_value = 0.001
n11 = _N.new('ShaderNodeMath'); n11.name = 'Math.010'; n11.location = (-1219, -36)
n11.operation = 'FLOOR'
n11.inputs[1].default_value = 6.0
n12 = _N.new('ShaderNodeMix'); n12.name = 'Mix'; n12.location = (-553, -90)
n13 = _N.new('ShaderNodeMath'); n13.name = 'Math.009'; n13.location = (-245, -91)
n13.operation = 'MULTIPLY'
n14 = _N.new('NodeGroupInput'); n14.name = 'Group Input.002'; n14.location = (-557, -270)
n15 = _N.new('NodeReroute'); n15.name = 'Reroute'; n15.location = (-1095, -181)
n15.width = 16
n15.socket_idname = 'NodeSocketFloat'
n16 = _N.new('NodeReroute'); n16.name = 'Reroute.002'; n16.location = (-997, -240)
n16.width = 16
n16.socket_idname = 'NodeSocketFloat'
n17 = _N.new('ShaderNodeMath'); n17.name = 'Math.007'; n17.location = (-961, -60)
n17.operation = 'DIVIDE'
n17.inputs[1].default_value = 6.0
n18 = _N.new('NodeGroupInput'); n18.name = 'Group Input'; n18.location = (-1797, -118)
n19 = _N.new('ShaderNodeMath'); n19.name = 'Math.011'; n19.location = (-1471, -174)
n19.operation = 'ABSOLUTE'
n20 = _N.new('ShaderNodeMath'); n20.name = 'Math.006'; n20.location = (-738, -76)
n20.operation = 'MINIMUM'
_L.new(n1.outputs[0], n7.inputs[0])
_L.new(n5.outputs[0], n4.inputs[0])
_L.new(n3.outputs[0], n1.inputs[0])
_L.new(n17.outputs[0], n20.inputs[1])
_L.new(n9.outputs[0], n6.inputs[0])
_L.new(n11.outputs[0], n17.inputs[0])
_L.new(n6.outputs[0], n3.inputs[0])
_L.new(n10.outputs[0], n12.inputs[0])
_L.new(n9.outputs[0], n5.inputs[0])
_L.new(n4.outputs[0], n2.inputs[0])
_L.new(n2.outputs[0], n7.inputs[1])
_L.new(n20.outputs[0], n12.inputs[2])
_L.new(n18.outputs[1], n10.inputs[0])
_L.new(n16.outputs[0], n12.inputs[3])
_L.new(n15.outputs[0], n20.inputs[0])
_L.new(n7.outputs[0], n0.inputs[0])
_L.new(n8.outputs[0], n7.inputs[4])
_L.new(n18.outputs[1], n11.inputs[0])
_L.new(n13.outputs[0], n9.inputs[0])
_L.new(n12.outputs[0], n13.inputs[0])
_L.new(n14.outputs[2], n13.inputs[1])
_L.new(n15.outputs[0], n16.inputs[0])
_L.new(n19.outputs[0], n15.inputs[0])
_L.new(n18.outputs[3], n19.inputs[0])
n0.is_active_output = True

# ---- material node trees
mat_edge.use_nodes = True; mat_edge.node_tree.nodes.clear()
_N = mat_edge.node_tree.nodes; _L = mat_edge.node_tree.links
n0 = _N.new('ShaderNodeOutputMaterial'); n0.name = 'Material Output'; n0.location = (300, 300)
n1 = _N.new('ShaderNodeBsdfTransparent'); n1.name = 'Transparent BSDF'; n1.location = (-187, 171)
n2 = _N.new('ShaderNodeMixShader'); n2.name = 'Mix Shader'; n2.location = (1, 291)
n3 = _N.new('ShaderNodeAttribute'); n3.name = 'Attribute'; n3.location = (-1002, 128)
n3.attribute_name = 'Stage UV'
n4 = _N.new('ShaderNodeTexImage'); n4.name = 'Image Texture'; n4.location = (-702, 292)
n4.image = img_stage_edge_png
n4.interpolation = 'Closest'
n4.extension = 'MIRROR'
n5 = _N.new('ShaderNodeGroup'); n5.name = 'Group'; n5.location = (-297, 350)
n5.width = 213
n5.node_tree = ng_stage_alpha
_L.new(n5.outputs[0], n2.inputs[0])
_L.new(n1.outputs[0], n2.inputs[1])
_L.new(n3.outputs[1], n4.inputs[0])
_L.new(n4.outputs[0], n2.inputs[2])
_L.new(n2.outputs[0], n0.inputs[0])
_L.new(n4.outputs[1], n5.inputs[0])
n0.is_active_output = True
mat_lanes.use_nodes = True; mat_lanes.node_tree.nodes.clear()
_N = mat_lanes.node_tree.nodes; _L = mat_lanes.node_tree.links
n0 = _N.new('ShaderNodeOutputMaterial'); n0.name = 'Material Output'; n0.location = (405, 300)
n1 = _N.new('ShaderNodeBsdfTransparent'); n1.name = 'Transparent BSDF'; n1.location = (-187, 171)
n2 = _N.new('ShaderNodeMixShader'); n2.name = 'Mix Shader'; n2.location = (105, 287)
n3 = _N.new('ShaderNodeAttribute'); n3.name = 'Attribute'; n3.location = (-945, 246)
n3.attribute_name = 'Stage UV'
n4 = _N.new('ShaderNodeAttribute'); n4.name = 'Attribute.001'; n4.location = (-1005, 469)
n4.attribute_name = 'Extra Lanes Factor'
n5 = _N.new('ShaderNodeGroup'); n5.name = 'Group'; n5.location = (-401, 391)
n5.width = 207
n5.node_tree = ng_extra_lanes_marking
n5.inputs[3].default_value = 12.0
n6 = _N.new('ShaderNodeTexImage'); n6.name = 'Image Texture'; n6.location = (-759, 381)
n6.image = img_stagelane_png
n6.interpolation = 'Closest'
n6.extension = 'MIRROR'
n7 = _N.new('ShaderNodeGroup'); n7.name = 'Group.001'; n7.location = (-128, 328)
n7.node_tree = ng_stage_alpha
_L.new(n1.outputs[0], n2.inputs[1])
_L.new(n3.outputs[1], n6.inputs[0])
_L.new(n5.outputs[0], n2.inputs[2])
_L.new(n2.outputs[0], n0.inputs[0])
_L.new(n6.outputs[0], n5.inputs[0])
_L.new(n6.outputs[1], n5.inputs[1])
_L.new(n7.outputs[0], n2.inputs[0])
_L.new(n3.outputs[1], n5.inputs[4])
_L.new(n4.outputs[2], n5.inputs[2])
_L.new(n5.outputs[1], n7.inputs[0])
n0.is_active_output = True
mat_judgement_line.use_nodes = True; mat_judgement_line.node_tree.nodes.clear()
_N = mat_judgement_line.node_tree.nodes; _L = mat_judgement_line.node_tree.links
n0 = _N.new('ShaderNodeOutputMaterial'); n0.name = 'Material Output'; n0.location = (300, 300)
n1 = _N.new('ShaderNodeMixShader'); n1.name = 'Mix Shader'; n1.location = (1, 291)
n2 = _N.new('ShaderNodeTexImage'); n2.name = 'Image Texture'; n2.location = (-786, 296)
n2.image = img_judgementlane_png
n2.interpolation = 'Closest'
n2.extension = 'MIRROR'
n3 = _N.new('ShaderNodeBsdfTransparent'); n3.name = 'Transparent BSDF'; n3.location = (-383, 227)
n4 = _N.new('ShaderNodeAttribute'); n4.name = 'Attribute'; n4.location = (-1185, 188)
n4.width = 168
n4.attribute_name = 'Judgement UV'
n5 = _N.new('ShaderNodeGroup'); n5.name = 'Group'; n5.location = (-375, 105)
n5.width = 186
n5.node_tree = ng_gradient_color
n6 = _N.new('ShaderNodeAttribute'); n6.name = 'Attribute.002'; n6.location = (-1174, -7)
n6.width = 192
n6.attribute_name = 'Clamp Gradient'
n7 = _N.new('ShaderNodeAttribute'); n7.name = 'Attribute.003'; n7.location = (-1172, -172)
n7.width = 192
n7.attribute_name = 'Gradient Scale'
n8 = _N.new('ShaderNodeAttribute'); n8.name = 'Attribute.001'; n8.location = (-1156, -357)
n8.width = 192
n8.attribute_name = 'Judgement Gradient'
_L.new(n2.outputs[1], n1.inputs[0])
_L.new(n3.outputs[0], n1.inputs[1])
_L.new(n4.outputs[1], n2.inputs[0])
_L.new(n5.outputs[0], n1.inputs[2])
_L.new(n1.outputs[0], n0.inputs[0])
_L.new(n2.outputs[0], n5.inputs[0])
_L.new(n8.outputs[2], n5.inputs[3])
_L.new(n6.outputs[2], n5.inputs[1])
_L.new(n7.outputs[2], n5.inputs[2])
n0.is_active_output = True

# ---- world
world_world = bpy.data.worlds.new('World'); scene.world = world_world
world_world.use_nodes = True; world_world.node_tree.nodes.clear()
_N = world_world.node_tree.nodes; _L = world_world.node_tree.links
n0 = _N.new('ShaderNodeOutputWorld'); n0.name = 'World Output'; n0.location = (300, 300)
n1 = _N.new('ShaderNodeBackground'); n1.name = 'Background'; n1.location = (10, 300)
n1.inputs[0].default_value = (0.0, 0.0, 0.0, 1.0)
_L.new(n1.outputs[0], n0.inputs[0])
n0.is_active_output = True
world_world.color = (0.05088, 0.05088, 0.05088)
world_world.use_sun_shadow = False
world_world.sun_shadow_jitter_overblur = 0.0

# ---- cameras
cam_camera_001 = bpy.data.cameras.new('Camera.001')
cam_camera_001.sensor_fit = 'VERTICAL'
cam_camera_001.lens = 48.4

# ---- meshes
me_plane = bpy.data.meshes.new('Plane')
me_plane.from_pydata([(-1.0, -1.0, 0.0), (1.0, -1.0, 0.0), (-1.0, 1.0, 0.0), (1.0, 1.0, 0.0)], [], [(0, 1, 3, 2)])
_uv = me_plane.uv_layers.new(name='UVMap')
_uv.uv.foreach_set('vector', [0.0, 0.0, 1.0, 0.0, 1.0, 1.0, 0.0, 1.0])
me_plane.materials.append(mat_edge)
me_plane.update()
me_cube_001 = bpy.data.meshes.new('Cube.001')
me_cube_001.from_pydata([(-1.0, -3.0, -0.5), (-1.0, -3.0, 0.5), (-1.0, 3.0, -0.5), (-1.0, 3.0, 0.5), (1.0, -3.0, -0.5), (1.0, -3.0, 0.5), (1.0, 3.0, -0.5), (1.0, 3.0, 0.5)], [], [(0, 1, 3, 2), (2, 3, 7, 6), (6, 7, 5, 4), (4, 5, 1, 0), (2, 6, 4, 0), (7, 3, 1, 5)])
_uv = me_cube_001.uv_layers.new(name='UVMap')
_uv.uv.foreach_set('vector', [0.375, 0.0, 0.625, 0.0, 0.625, 0.25, 0.375, 0.25, 0.375, 0.25, 0.625, 0.25, 0.625, 0.5, 0.375, 0.5, 0.375, 0.5, 0.625, 0.5, 0.625, 0.75, 0.375, 0.75, 0.375, 0.75, 0.625, 0.75, 0.625, 1.0, 0.375, 1.0, 0.125, 0.5, 0.375, 0.5, 0.375, 0.75, 0.125, 0.75, 0.625, 0.5, 0.875, 0.5, 0.875, 0.75, 0.625, 0.75])
me_cube_001.update()

# ---- objects
ob_camera = bpy.data.objects.new('Camera', cam_camera_001)
ob_stage = bpy.data.objects.new('Stage', me_plane)
ob_cube = bpy.data.objects.new('Cube', me_cube_001)

# ---- transforms, parenting, visibility, modifiers, constraints
ob_camera.location = (0.0, -18.96, 6.95)
ob_camera.rotation_euler = (1.309, -0.0, 0.0)
ob_stage.location = (0.0, 0.0, 0.0)
_m = ob_stage.modifiers.new('GeometryNodes', 'NODES')
_m.node_group = ng_stage
_gi = [s.identifier for s in ng_stage.interface.items_tree if s.item_type == 'SOCKET' and s.in_out == 'INPUT']
_m[_gi[0]] = mat_lanes  # (Material) Lanes
_m[_gi[1]] = mat_edge  # (Material) Edges
_m[_gi[2]] = mat_judgement_line  # (Material) Judgement Line
_m[_gi[6]] = None  # (Gradient) Gradient Center
_m[_gi[9]] = True  # (Gradient) Stretch Gradient
ob_cube.location = (0.0, 0.0, 0.0)
ob_cube.scale = (6.0, 1.0, 1.0)
ob_cube.hide_render = True
ob_cube.display_type = 'WIRE'

# ---- collection membership
col_collection.objects.link(ob_camera)
col_collection.objects.link(ob_stage)
col_collection.objects.link(ob_cube)

# ---- scene / render settings (as saved in the file)
scene.camera = ob_camera
scene.frame_start = 0; scene.frame_end = 720; scene.frame_set(0)
scene.render.engine = 'BLENDER_EEVEE_NEXT'
scene.render.image_settings.file_format = 'WEBP'
scene.render.image_settings.quality = 95
scene.render.fps = 6
scene.render.fps_base = 0.1
scene.render.filter_size = 2.0
scene.render.film_transparent = True
scene.cycles.sampling_pattern = 'TABULATED_SOBOL'
scene.eevee.taa_render_samples = 256
scene.view_settings.view_transform = 'Standard'
bpy.context.view_layer.update()

# ---- added for rendering (the .blend has no usable light): sun
light_auto_sun = bpy.data.lights.new('AutoSun', 'SUN')
light_auto_sun.energy = 3.0
light_auto_sun.angle = 0.0523599
ob_auto_sun = bpy.data.objects.new('AutoSun', light_auto_sun)
scene.collection.objects.link(ob_auto_sun)
ob_auto_sun.rotation_euler = (0.872665, 0.174533, 0.523599)
bpy.context.view_layer.update()
